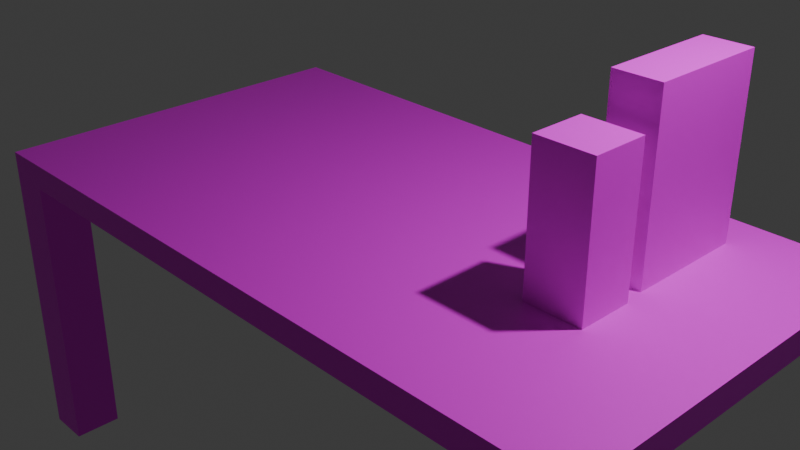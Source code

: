 # Source: Assignment.blend  (saved by Blender 4.0.36; exported with 4.5.12 LTS)
import bpy
from mathutils import Matrix  # noqa: F401  (used for matrix-valued properties, if any)

bpy.ops.wm.read_factory_settings(use_empty=True)
scene = bpy.context.scene
scene.name = 'Scene'

# ---- collections
col_collection = bpy.data.collections.new('Collection'); scene.collection.children.link(col_collection)

# ---- images (referenced by path relative to the original .blend; pixels are not part of the script)
import os
ASSET_DIR = os.environ.get("B2B_ASSET_DIR", "")  # directory of the original .blend (textures are referenced by path, not embedded)
HERE = os.path.dirname(os.path.abspath(__file__))  # packed textures are extracted next to this script under _unpacked/

def load_image(name, relpath, width, height, colorspace="sRGB"):
    """Load a texture the original file referenced (path relative to the .blend, or extracted next to this script)."""
    p = next((c for c in (os.path.join(HERE, relpath), os.path.join(ASSET_DIR, relpath)) if relpath and os.path.exists(c)), "")
    if p:
        img = bpy.data.images.load(p, check_existing=True)
        img.name = name
    else:  # same state as the original file: an image datablock whose file is absent (Cycles renders it pink)
        img = bpy.data.images.new(name, width, height)
        img.source = "FILE"
        img.filepath = "//" + (relpath or name)
    img.colorspace_settings.name = colorspace
    return img
img_lemn_jpeg = load_image('lemn.jpeg', 'lemn.jpeg', 1024, 1024, 'sRGB')
img_00016000123991_c1c1_s934_jpeg = load_image('00016000123991_C1C1_s934.jpeg', '00016000123991_C1C1_s934.jpeg', 1024, 1024, 'sRGB')
img_lapte_jpg = load_image('lapte.jpg', 'lapte.jpg', 1024, 1024, 'sRGB')

# ---- materials (node trees are filled in below, after node groups)
mat_material = bpy.data.materials.new('Material')
mat_material.alpha_threshold = 0.0
mat_material.use_transparent_shadow = False
mat_material.roughness = 0.5
mat_material.line_color = (0.0, 0.0, 0.0, 1.0)
mat_material_002 = bpy.data.materials.new('Material.002')
mat_material_002.use_transparent_shadow = False
mat_material_001 = bpy.data.materials.new('Material.001')
mat_material_001.use_transparent_shadow = False
mat_material_003 = bpy.data.materials.new('Material.003')
mat_material_003.use_transparent_shadow = False

# ---- material node trees
mat_material.use_nodes = True; mat_material.node_tree.nodes.clear()
_N = mat_material.node_tree.nodes; _L = mat_material.node_tree.links
n0 = _N.new('ShaderNodeOutputMaterial'); n0.name = 'Material Output'; n0.location = (300, 300)
n1 = _N.new('ShaderNodeBsdfPrincipled'); n1.name = 'Principled BSDF'; n1.location = (10, 300)
n1.inputs[3].default_value = 1.45
n2 = _N.new('ShaderNodeTexImage'); n2.name = 'Image Texture'; n2.location = (-280, 275)
n2.image = img_lemn_jpeg
_L.new(n1.outputs[0], n0.inputs[0])
_L.new(n2.outputs[0], n1.inputs[0])
n0.is_active_output = True
mat_material_002.use_nodes = True; mat_material_002.node_tree.nodes.clear()
_N = mat_material_002.node_tree.nodes; _L = mat_material_002.node_tree.links
n0 = _N.new('ShaderNodeBsdfPrincipled'); n0.name = 'Principled BSDF'; n0.location = (10, 300)
n0.inputs[3].default_value = 1.45
n1 = _N.new('ShaderNodeOutputMaterial'); n1.name = 'Material Output'; n1.location = (300, 300)
n2 = _N.new('ShaderNodeTexImage'); n2.name = 'Image Texture'; n2.location = (-280, 275)
n2.image = img_00016000123991_c1c1_s934_jpeg
_L.new(n0.outputs[0], n1.inputs[0])
_L.new(n2.outputs[0], n0.inputs[0])
n1.is_active_output = True
mat_material_001.use_nodes = True; mat_material_001.node_tree.nodes.clear()
_N = mat_material_001.node_tree.nodes; _L = mat_material_001.node_tree.links
n0 = _N.new('ShaderNodeBsdfPrincipled'); n0.name = 'Principled BSDF'; n0.location = (10, 300)
n0.inputs[3].default_value = 1.45
n1 = _N.new('ShaderNodeOutputMaterial'); n1.name = 'Material Output'; n1.location = (300, 300)
n2 = _N.new('ShaderNodeTexImage'); n2.name = 'Image Texture'; n2.location = (-280, 275)
n2.image = img_00016000123991_c1c1_s934_jpeg
_L.new(n0.outputs[0], n1.inputs[0])
_L.new(n2.outputs[0], n0.inputs[0])
n1.is_active_output = True
mat_material_003.use_nodes = True; mat_material_003.node_tree.nodes.clear()
_N = mat_material_003.node_tree.nodes; _L = mat_material_003.node_tree.links
n0 = _N.new('ShaderNodeBsdfPrincipled'); n0.name = 'Principled BSDF'; n0.location = (10, 300)
n0.inputs[3].default_value = 1.45
n1 = _N.new('ShaderNodeOutputMaterial'); n1.name = 'Material Output'; n1.location = (300, 300)
n2 = _N.new('ShaderNodeTexImage'); n2.name = 'Image Texture'; n2.location = (-280, 275)
n2.image = img_lapte_jpg
n2.extension = 'EXTEND'
_L.new(n0.outputs[0], n1.inputs[0])
_L.new(n2.outputs[0], n0.inputs[0])
n1.is_active_output = True

# ---- world
world_world = bpy.data.worlds.new('World'); scene.world = world_world
world_world.use_nodes = True; world_world.node_tree.nodes.clear()
_N = world_world.node_tree.nodes; _L = world_world.node_tree.links
n0 = _N.new('ShaderNodeOutputWorld'); n0.name = 'World Output'; n0.location = (300, 300)
n1 = _N.new('ShaderNodeBackground'); n1.name = 'Background'; n1.location = (10, 300)
n1.inputs[0].default_value = (0.05088, 0.05088, 0.05088, 1.0)
_L.new(n1.outputs[0], n0.inputs[0])
n0.is_active_output = True
world_world.color = (0.05088, 0.05088, 0.05088)
world_world.use_sun_shadow = False
world_world.sun_shadow_jitter_overblur = 0.0

# ---- cameras
cam_camera = bpy.data.cameras.new('Camera')
cam_camera.clip_end = 100.0
cam_camera.ortho_scale = 7.314

# ---- lights
light_light = bpy.data.lights.new('Light', 'POINT')
light_light.transmission_factor = 0.0
light_light.use_soft_falloff = False
light_light.energy = 1000.0
light_light.shadow_soft_size = 0.1
light_light.shadow_maximum_resolution = 0.006
light_light.use_absolute_resolution = True

# ---- meshes
me_cube = bpy.data.meshes.new('Cube')
me_cube.from_pydata([(1.0, 1.0, 1.0), (1.0, 1.0, -1.0), (1.0, -1.0, 1.0), (1.0, -1.0, -1.0), (-1.0, 1.0, 1.0), (-1.0, 1.0, -1.0), (-1.0, -1.0, 1.0), (-1.0, -1.0, -1.0), (0.0, 1.0, -1.0), (0.0, -1.0, 1.0), (0.0, -1.0, -1.0), (0.0, 1.0, 1.0), (-1.0, 0.0, -1.0), (1.0, 0.0, 1.0), (-1.0, 0.0, 1.0), (1.0, 0.0, -1.0), (0.0, 0.0, -1.0), (0.0, 0.0, 1.0), (0.5, -1.0, -1.0), (0.5, 1.0, 1.0), (0.5, 1.0, -1.0), (0.5, -1.0, 1.0), (0.5, 0.0, 1.0), (0.5, 0.0, -1.0), (0.75, -1.0, -1.0), (0.75, 1.0, 1.0), (0.75, 0.0, 1.0), (0.75, 1.0, -1.0), (0.75, -1.0, 1.0), (0.75, 0.0, -1.0), (0.875, -1.0, -1.0), (0.875, 1.0, 1.0), (0.875, 0.0, 1.0), (0.875, 1.0, -1.0), (0.875, -1.0, 1.0), (0.875, 0.0, -1.0), (-1.0, 0.5, 1.0), (1.0, 0.5, -1.0), (-1.0, 0.5, -1.0), (1.0, 0.5, 1.0), (0.0, 0.5, -1.0), (0.0, 0.5, 1.0), (0.5, 0.5, -1.0), (0.5, 0.5, 1.0), (0.75, 0.5, 1.0), (0.75, 0.5, -1.0), (0.875, 0.5, 1.0), (0.875, 0.5, -1.0), (-1.0, 0.75, 1.0), (1.0, 0.75, -1.0), (-1.0, 0.75, -1.0), (1.0, 0.75, 1.0), (0.0, 0.75, -1.0), (0.0, 0.75, 1.0), (0.5, 0.75, -1.0), (0.5, 0.75, 1.0), (0.75, 0.75, 1.0), (0.75, 0.75, -1.0), (0.875, 0.75, 1.0), (0.875, 0.75, -1.0), (-1.0, -0.5, -1.0), (1.0, -0.5, 1.0), (0.0, -0.5, -1.0), (0.0, -0.5, 1.0), (-1.0, -0.5, 1.0), (1.0, -0.5, -1.0), (0.5, -0.5, 1.0), (0.5, -0.5, -1.0), (0.75, -0.5, 1.0), (0.75, -0.5, -1.0), (0.875, -0.5, 1.0), (0.875, -0.5, -1.0), (-1.0, -0.75, -1.0), (1.0, -0.75, 1.0), (0.0, -0.75, -1.0), (0.0, -0.75, 1.0), (0.5, -0.75, 1.0), (0.5, -0.75, -1.0), (0.75, -0.75, 1.0), (0.75, -0.75, -1.0), (0.875, -0.75, 1.0), (0.875, -0.75, -1.0), (-1.0, -0.75, 1.0), (1.0, -0.75, -1.0), (-0.5, 1.0, -1.0), (-0.5, -1.0, 1.0), (-0.5, -1.0, -1.0), (-0.5, 1.0, 1.0), (-0.5, 0.0, -1.0), (-0.5, 0.0, 1.0), (-0.5, 0.5, 1.0), (-0.5, 0.5, -1.0), (-0.5, 0.75, -1.0), (-0.5, 0.75, 1.0), (-0.5, -0.5, -1.0), (-0.5, -0.5, 1.0), (-0.5, -0.75, -1.0), (-0.5, -0.75, 1.0), (-0.75, 1.0, -1.0), (-0.75, -1.0, 1.0), (-0.75, 0.0, -1.0), (-0.75, 0.5, -1.0), (-0.75, 0.75, -1.0), (-0.75, -0.5, -1.0), (-0.75, -0.75, -1.0), (-0.75, -1.0, -1.0), (-0.75, 1.0, 1.0), (-0.75, 0.0, 1.0), (-0.75, 0.5, 1.0), (-0.75, 0.75, 1.0), (-0.75, -0.5, 1.0), (-0.75, -0.75, 1.0), (-0.875, 1.0, -1.0), (-0.875, -1.0, 1.0), (-0.875, 0.0, -1.0), (-0.875, 0.5, -1.0), (-0.875, 0.75, -1.0), (-0.875, -0.5, -1.0), (-0.875, -0.75, -1.0), (-0.875, -1.0, -1.0), (-0.875, 1.0, 1.0), (-0.875, 0.0, 1.0), (-0.875, 0.5, 1.0), (-0.875, 0.75, 1.0), (-0.875, -0.5, 1.0), (-0.875, -0.75, 1.0), (-0.875, 1.0, -1.0), (-0.875, -1.0, 1.0), (-0.875, 0.0, -1.0), (-0.875, 0.5, -1.0), (-0.875, 0.75, -1.0), (-0.875, -0.5, -1.0), (-0.875, -0.75, -1.0), (-0.875, -1.0, -1.0), (-0.875, 1.0, 1.0), (-0.875, 0.0, 1.0), (-0.875, 0.5, 1.0), (-0.875, 0.75, 1.0), (-0.875, -0.5, 1.0), (-0.875, -0.75, 1.0), (1.0, -1.0, 1.0), (-1.0, -1.0, 1.0), (0.875, 1.0, 1.0), (-1.0, -0.5, -1.0), (-0.875, 0.75, -1.0), (-0.875, -0.75, -1.0), (-0.875, -1.0, -1.0), (-0.875, 1.0, 1.0), (1.0, 1.0, -1.0), (1.0, -1.0, -1.0), (-1.0, 1.0, -1.0), (-1.0, -1.0, -1.0), (0.875, -1.0, -1.0), (0.875, 1.0, -1.0), (1.0, 0.75, -1.0), (-1.0, 0.75, -1.0), (0.875, 0.75, -1.0), (-1.0, -0.75, -1.0), (0.875, -0.75, -1.0), (1.0, -0.75, -1.0), (-0.875, 1.0, -1.0), (1.0, -1.0, 1.0), (-1.0, -1.0, 1.0), (-0.875, 0.75, -1.0), (-0.875, -0.75, -1.0), (-0.875, -1.0, -1.0), (1.0, 1.0, -1.0), (1.0, -1.0, -1.0), (-1.0, 1.0, -1.0), (-1.0, -1.0, -1.0), (0.875, -1.0, -1.0), (0.875, 1.0, -1.0), (1.0, 0.75, -1.0), (-1.0, 0.75, -1.0), (0.875, 0.75, -1.0), (-1.0, -0.75, -1.0), (0.875, -0.75, -1.0), (1.0, -0.75, -1.0), (-0.875, 1.0, -1.0), (-0.875, 0.75, -1.0), (-0.875, -0.75, -1.0), (-0.875, -1.0, -1.0), (1.0, 1.0, -23.82), (1.0, -1.0, -23.82), (-1.0, 1.0, -23.82), (-1.0, -1.0, -23.82), (0.875, -1.0, -23.82), (0.875, 1.0, -23.82), (1.0, 0.75, -23.82), (-1.0, 0.75, -23.82), (0.875, 0.75, -23.82), (-1.0, -0.75, -23.82), (0.875, -0.75, -23.82), (1.0, -0.75, -23.82), (-0.875, 1.0, -23.82), (-0.875, 0.75, -23.82), (-0.875, -0.75, -23.82), (-0.875, -1.0, -23.82), (-1.0, 1.0, -23.82), (-1.0, 0.75, -23.82), (-0.875, 1.0, -23.82), (-0.875, 0.75, -23.82)], [(112, 126), (113, 127), (114, 128), (115, 129), (116, 130), (117, 131), (118, 132), (119, 133), (120, 134), (121, 135), (122, 136), (123, 137), (124, 138), (125, 139), (2, 140), (6, 141), (31, 142), (60, 143), (130, 144), (132, 145), (133, 146), (134, 147), (146, 165), (140, 161), (144, 163), (141, 162), (145, 164), (126, 160), (165, 181), (163, 179), (160, 178), (164, 180), (180, 196), (181, 197), (178, 194), (179, 195), (196, 191), (185, 197), (195, 201), (194, 200)], [(125, 82, 6, 113), (119, 113, 6, 7), (50, 48, 4, 5), (5, 50, 155, 150), (83, 73, 2, 3), (33, 31, 0, 1), (84, 87, 11, 8), (96, 74, 10, 86), (18, 21, 9, 10), (76, 75, 9, 21), (43, 41, 17, 22), (91, 40, 16, 88), (37, 39, 13, 15), (47, 37, 15, 35), (60, 64, 14, 12), (122, 36, 14, 121), (40, 42, 23, 16), (44, 43, 22, 26), (78, 76, 21, 28), (24, 28, 21, 18), (8, 11, 19, 20), (74, 77, 18, 10), (30, 34, 28, 24), (80, 78, 28, 34), (46, 44, 26, 32), (42, 45, 29, 23), (20, 19, 25, 27), (77, 79, 24, 18), (39, 46, 32, 13), (73, 80, 34, 2), (3, 2, 34, 30), (45, 47, 35, 29), (27, 25, 31, 33), (79, 81, 30, 24), (57, 59, 47, 45), (51, 58, 46, 39), (54, 57, 45, 42), (58, 56, 44, 46), (56, 55, 43, 44), (52, 54, 42, 40), (123, 48, 36, 122), (59, 49, 37, 47), (49, 51, 39, 37), (92, 52, 40, 91), (55, 53, 41, 43), (12, 14, 36, 38), (19, 11, 53, 55), (84, 8, 52, 92), (1, 0, 51, 49), (81, 83, 159, 158), (120, 4, 48, 123), (8, 20, 54, 52), (25, 19, 55, 56), (31, 25, 56, 58), (20, 27, 57, 54), (0, 31, 58, 51), (27, 33, 59, 57), (38, 36, 48, 50), (29, 35, 71, 69), (13, 32, 70, 61), (23, 29, 69, 67), (32, 26, 68, 70), (16, 23, 67, 62), (26, 22, 66, 68), (72, 82, 64, 60), (22, 17, 63, 66), (88, 16, 62, 94), (15, 13, 61, 65), (35, 15, 65, 71), (121, 14, 64, 124), (7, 6, 82, 72), (69, 71, 81, 79), (61, 70, 80, 73), (67, 69, 79, 77), (70, 68, 78, 80), (62, 67, 77, 74), (68, 66, 76, 78), (66, 63, 75, 76), (94, 62, 74, 96), (65, 61, 73, 83), (71, 65, 83, 81), (124, 64, 82, 125), (63, 95, 97, 75), (103, 94, 96, 104), (17, 89, 95, 63), (100, 88, 94, 103), (11, 87, 93, 53), (98, 84, 92, 102), (102, 92, 91, 101), (53, 93, 90, 41), (41, 90, 89, 17), (101, 91, 88, 100), (104, 96, 86, 105), (98, 106, 87, 84), (10, 9, 85, 86), (75, 97, 85, 9), (112, 120, 106, 98), (118, 104, 105, 119), (115, 101, 100, 114), (116, 102, 101, 115), (112, 98, 102, 116), (114, 100, 103, 117), (117, 103, 104, 118), (95, 110, 111, 97), (89, 107, 110, 95), (87, 106, 109, 93), (93, 109, 108, 90), (90, 108, 107, 89), (86, 85, 99, 105), (97, 111, 99, 85), (60, 117, 118, 72), (12, 114, 117, 60), (5, 112, 116, 50), (50, 116, 115, 38), (38, 115, 114, 12), (72, 118, 119, 7), (5, 4, 120, 112), (110, 124, 125, 111), (107, 121, 124, 110), (106, 120, 123, 109), (109, 123, 122, 108), (108, 122, 121, 107), (105, 99, 113, 119), (111, 125, 113, 99), (158, 159, 177, 176), (148, 154, 172, 166), (30, 81, 158, 152), (72, 7, 151, 157), (1, 49, 154, 148), (59, 33, 153, 156), (33, 1, 148, 153), (3, 30, 152, 149), (83, 3, 149, 159), (49, 59, 156, 154), (177, 167, 183, 193), (167, 170, 186, 183), (156, 153, 171, 174), (153, 148, 166, 171), (157, 151, 169, 175), (154, 156, 174, 172), (152, 158, 176, 170), (149, 152, 170, 167), (159, 149, 167, 177), (150, 155, 173, 168), (192, 193, 183, 186), (187, 182, 188, 190), (168, 173, 189, 184), (166, 172, 188, 182), (176, 177, 193, 192), (174, 171, 187, 190), (171, 166, 182, 187), (175, 169, 185, 191), (172, 174, 190, 188), (170, 176, 192, 186), (184, 189, 199, 198)])
_uv = me_cube.uv_layers.new(name='UVMap')
_uv.uv.foreach_set('vector', [0.8594, 0.7188, 0.875, 0.7188, 0.875, 0.75, 0.8594, 0.75, 0.375, 0.9844, 0.625, 0.9844, 0.625, 1.0, 0.375, 1.0, 0.375, 0.2188, 0.625, 0.2188, 0.625, 0.25, 0.375, 0.25, 0.375, 0.25, 0.375, 0.2188, 0.375, 0.2188, 0.375, 0.25, 0.375, 0.7188, 0.625, 0.7188, 0.625, 0.75, 0.375, 0.75, 0.375, 0.4844, 0.625, 0.4844, 0.625, 0.5, 0.375, 0.5, 0.375, 0.3125, 0.625, 0.3125, 0.625, 0.375, 0.375, 0.375, 0.1875, 0.7188, 0.25, 0.7188, 0.25, 0.75, 0.1875, 0.75, 0.375, 0.8125, 0.625, 0.8125, 0.625, 0.875, 0.375, 0.875, 0.6875, 0.7188, 0.75, 0.7188, 0.75, 0.75, 0.6875, 0.75, 0.6875, 0.5625, 0.75, 0.5625, 0.75, 0.625, 0.6875, 0.625, 0.1875, 0.5625, 0.25, 0.5625, 0.25, 0.625, 0.1875, 0.625, 0.375, 0.5625, 0.625, 0.5625, 0.625, 0.625, 0.375, 0.625, 0.3594, 0.5625, 0.375, 0.5625, 0.375, 0.625, 0.3594, 0.625, 0.375, 0.0625, 0.625, 0.0625, 0.625, 0.125, 0.375, 0.125, 0.8594, 0.5625, 0.875, 0.5625, 0.875, 0.625, 0.8594, 0.625, 0.25, 0.5625, 0.3125, 0.5625, 0.3125, 0.625, 0.25, 0.625, 0.6562, 0.5625, 0.6875, 0.5625, 0.6875, 0.625, 0.6562, 0.625, 0.6562, 0.7188, 0.6875, 0.7188, 0.6875, 0.75, 0.6562, 0.75, 0.375, 0.7812, 0.625, 0.7812, 0.625, 0.8125, 0.375, 0.8125, 0.375, 0.375, 0.625, 0.375, 0.625, 0.4375, 0.375, 0.4375, 0.25, 0.7188, 0.3125, 0.7188, 0.3125, 0.75, 0.25, 0.75, 0.375, 0.7656, 0.625, 0.7656, 0.625, 0.7812, 0.375, 0.7812, 0.6406, 0.7188, 0.6562, 0.7188, 0.6562, 0.75, 0.6406, 0.75, 0.6406, 0.5625, 0.6562, 0.5625, 0.6562, 0.625, 0.6406, 0.625, 0.3125, 0.5625, 0.3438, 0.5625, 0.3438, 0.625, 0.3125, 0.625, 0.375, 0.4375, 0.625, 0.4375, 0.625, 0.4688, 0.375, 0.4688, 0.3125, 0.7188, 0.3438, 0.7188, 0.3438, 0.75, 0.3125, 0.75, 0.625, 0.5625, 0.6406, 0.5625, 0.6406, 0.625, 0.625, 0.625, 0.625, 0.7188, 0.6406, 0.7188, 0.6406, 0.75, 0.625, 0.75, 0.375, 0.75, 0.625, 0.75, 0.625, 0.7656, 0.375, 0.7656, 0.3438, 0.5625, 0.3594, 0.5625, 0.3594, 0.625, 0.3438, 0.625, 0.375, 0.4688, 0.625, 0.4688, 0.625, 0.4844, 0.375, 0.4844, 0.3438, 0.7188, 0.3594, 0.7188, 0.3594, 0.75, 0.3438, 0.75, 0.3438, 0.5312, 0.3594, 0.5312, 0.3594, 0.5625, 0.3438, 0.5625, 0.625, 0.5312, 0.6406, 0.5312, 0.6406, 0.5625, 0.625, 0.5625, 0.3125, 0.5312, 0.3438, 0.5312, 0.3438, 0.5625, 0.3125, 0.5625, 0.6406, 0.5312, 0.6562, 0.5312, 0.6562, 0.5625, 0.6406, 0.5625, 0.6562, 0.5312, 0.6875, 0.5312, 0.6875, 0.5625, 0.6562, 0.5625, 0.25, 0.5312, 0.3125, 0.5312, 0.3125, 0.5625, 0.25, 0.5625, 0.8594, 0.5312, 0.875, 0.5312, 0.875, 0.5625, 0.8594, 0.5625, 0.3594, 0.5312, 0.375, 0.5312, 0.375, 0.5625, 0.3594, 0.5625, 0.375, 0.5312, 0.625, 0.5312, 0.625, 0.5625, 0.375, 0.5625, 0.1875, 0.5312, 0.25, 0.5312, 0.25, 0.5625, 0.1875, 0.5625, 0.6875, 0.5312, 0.75, 0.5312, 0.75, 0.5625, 0.6875, 0.5625, 0.375, 0.125, 0.625, 0.125, 0.625, 0.1875, 0.375, 0.1875, 0.6875, 0.5, 0.75, 0.5, 0.75, 0.5312, 0.6875, 0.5312, 0.1875, 0.5, 0.25, 0.5, 0.25, 0.5312, 0.1875, 0.5312, 0.375, 0.5, 0.625, 0.5, 0.625, 0.5312, 0.375, 0.5312, 0.3594, 0.7188, 0.375, 0.7188, 0.375, 0.7188, 0.3594, 0.7188, 0.8594, 0.5, 0.875, 0.5, 0.875, 0.5312, 0.8594, 0.5312, 0.25, 0.5, 0.3125, 0.5, 0.3125, 0.5312, 0.25, 0.5312, 0.6562, 0.5, 0.6875, 0.5, 0.6875, 0.5312, 0.6562, 0.5312, 0.6406, 0.5, 0.6562, 0.5, 0.6562, 0.5312, 0.6406, 0.5312, 0.3125, 0.5, 0.3438, 0.5, 0.3438, 0.5312, 0.3125, 0.5312, 0.625, 0.5, 0.6406, 0.5, 0.6406, 0.5312, 0.625, 0.5312, 0.3438, 0.5, 0.3594, 0.5, 0.3594, 0.5312, 0.3438, 0.5312, 0.375, 0.1875, 0.625, 0.1875, 0.625, 0.2188, 0.375, 0.2188, 0.3438, 0.625, 0.3594, 0.625, 0.3594, 0.6875, 0.3438, 0.6875, 0.625, 0.625, 0.6406, 0.625, 0.6406, 0.6875, 0.625, 0.6875, 0.3125, 0.625, 0.3438, 0.625, 0.3438, 0.6875, 0.3125, 0.6875, 0.6406, 0.625, 0.6562, 0.625, 0.6562, 0.6875, 0.6406, 0.6875, 0.25, 0.625, 0.3125, 0.625, 0.3125, 0.6875, 0.25, 0.6875, 0.6562, 0.625, 0.6875, 0.625, 0.6875, 0.6875, 0.6562, 0.6875, 0.375, 0.03125, 0.625, 0.03125, 0.625, 0.0625, 0.375, 0.0625, 0.6875, 0.625, 0.75, 0.625, 0.75, 0.6875, 0.6875, 0.6875, 0.1875, 0.625, 0.25, 0.625, 0.25, 0.6875, 0.1875, 0.6875, 0.375, 0.625, 0.625, 0.625, 0.625, 0.6875, 0.375, 0.6875, 0.3594, 0.625, 0.375, 0.625, 0.375, 0.6875, 0.3594, 0.6875, 0.8594, 0.625, 0.875, 0.625, 0.875, 0.6875, 0.8594, 0.6875, 0.375, 0.0, 0.625, 0.0, 0.625, 0.03125, 0.375, 0.03125, 0.3438, 0.6875, 0.3594, 0.6875, 0.3594, 0.7188, 0.3438, 0.7188, 0.625, 0.6875, 0.6406, 0.6875, 0.6406, 0.7188, 0.625, 0.7188, 0.3125, 0.6875, 0.3438, 0.6875, 0.3438, 0.7188, 0.3125, 0.7188, 0.6406, 0.6875, 0.6562, 0.6875, 0.6562, 0.7188, 0.6406, 0.7188, 0.25, 0.6875, 0.3125, 0.6875, 0.3125, 0.7188, 0.25, 0.7188, 0.6562, 0.6875, 0.6875, 0.6875, 0.6875, 0.7188, 0.6562, 0.7188, 0.6875, 0.6875, 0.75, 0.6875, 0.75, 0.7188, 0.6875, 0.7188, 0.1875, 0.6875, 0.25, 0.6875, 0.25, 0.7188, 0.1875, 0.7188, 0.375, 0.6875, 0.625, 0.6875, 0.625, 0.7188, 0.375, 0.7188, 0.3594, 0.6875, 0.375, 0.6875, 0.375, 0.7188, 0.3594, 0.7188, 0.8594, 0.6875, 0.875, 0.6875, 0.875, 0.7188, 0.8594, 0.7188, 0.75, 0.6875, 0.8125, 0.6875, 0.8125, 0.7188, 0.75, 0.7188, 0.1562, 0.6875, 0.1875, 0.6875, 0.1875, 0.7188, 0.1562, 0.7188, 0.75, 0.625, 0.8125, 0.625, 0.8125, 0.6875, 0.75, 0.6875, 0.1562, 0.625, 0.1875, 0.625, 0.1875, 0.6875, 0.1562, 0.6875, 0.75, 0.5, 0.8125, 0.5, 0.8125, 0.5312, 0.75, 0.5312, 0.1562, 0.5, 0.1875, 0.5, 0.1875, 0.5312, 0.1562, 0.5312, 0.1562, 0.5312, 0.1875, 0.5312, 0.1875, 0.5625, 0.1562, 0.5625, 0.75, 0.5312, 0.8125, 0.5312, 0.8125, 0.5625, 0.75, 0.5625, 0.75, 0.5625, 0.8125, 0.5625, 0.8125, 0.625, 0.75, 0.625, 0.1562, 0.5625, 0.1875, 0.5625, 0.1875, 0.625, 0.1562, 0.625, 0.1562, 0.7188, 0.1875, 0.7188, 0.1875, 0.75, 0.1562, 0.75, 0.375, 0.2812, 0.625, 0.2812, 0.625, 0.3125, 0.375, 0.3125, 0.375, 0.875, 0.625, 0.875, 0.625, 0.9375, 0.375, 0.9375, 0.75, 0.7188, 0.8125, 0.7188, 0.8125, 0.75, 0.75, 0.75, 0.375, 0.2656, 0.625, 0.2656, 0.625, 0.2812, 0.375, 0.2812, 0.1406, 0.7188, 0.1562, 0.7188, 0.1562, 0.75, 0.1406, 0.75, 0.1406, 0.5625, 0.1562, 0.5625, 0.1562, 0.625, 0.1406, 0.625, 0.1406, 0.5312, 0.1562, 0.5312, 0.1562, 0.5625, 0.1406, 0.5625, 0.1406, 0.5, 0.1562, 0.5, 0.1562, 0.5312, 0.1406, 0.5312, 0.1406, 0.625, 0.1562, 0.625, 0.1562, 0.6875, 0.1406, 0.6875, 0.1406, 0.6875, 0.1562, 0.6875, 0.1562, 0.7188, 0.1406, 0.7188, 0.8125, 0.6875, 0.8438, 0.6875, 0.8438, 0.7188, 0.8125, 0.7188, 0.8125, 0.625, 0.8438, 0.625, 0.8438, 0.6875, 0.8125, 0.6875, 0.8125, 0.5, 0.8438, 0.5, 0.8438, 0.5312, 0.8125, 0.5312, 0.8125, 0.5312, 0.8438, 0.5312, 0.8438, 0.5625, 0.8125, 0.5625, 0.8125, 0.5625, 0.8438, 0.5625, 0.8438, 0.625, 0.8125, 0.625, 0.375, 0.9375, 0.625, 0.9375, 0.625, 0.9688, 0.375, 0.9688, 0.8125, 0.7188, 0.8438, 0.7188, 0.8438, 0.75, 0.8125, 0.75, 0.125, 0.6875, 0.1406, 0.6875, 0.1406, 0.7188, 0.125, 0.7188, 0.125, 0.625, 0.1406, 0.625, 0.1406, 0.6875, 0.125, 0.6875, 0.125, 0.5, 0.1406, 0.5, 0.1406, 0.5312, 0.125, 0.5312, 0.125, 0.5312, 0.1406, 0.5312, 0.1406, 0.5625, 0.125, 0.5625, 0.125, 0.5625, 0.1406, 0.5625, 0.1406, 0.625, 0.125, 0.625, 0.125, 0.7188, 0.1406, 0.7188, 0.1406, 0.75, 0.125, 0.75, 0.375, 0.25, 0.625, 0.25, 0.625, 0.2656, 0.375, 0.2656, 0.8438, 0.6875, 0.8594, 0.6875, 0.8594, 0.7188, 0.8438, 0.7188, 0.8438, 0.625, 0.8594, 0.625, 0.8594, 0.6875, 0.8438, 0.6875, 0.8438, 0.5, 0.8594, 0.5, 0.8594, 0.5312, 0.8438, 0.5312, 0.8438, 0.5312, 0.8594, 0.5312, 0.8594, 0.5625, 0.8438, 0.5625, 0.8438, 0.5625, 0.8594, 0.5625, 0.8594, 0.625, 0.8438, 0.625, 0.375, 0.9688, 0.625, 0.9688, 0.625, 0.9844, 0.375, 0.9844, 0.8438, 0.7188, 0.8594, 0.7188, 0.8594, 0.75, 0.8438, 0.75, 0.3594, 0.7188, 0.375, 0.7188, 0.375, 0.7188, 0.3594, 0.7188, 0.375, 0.5, 0.375, 0.5312, 0.375, 0.5312, 0.375, 0.5, 0.3594, 0.75, 0.3594, 0.7188, 0.3594, 0.7188, 0.3594, 0.75, 0.375, 0.03125, 0.375, 0.0, 0.375, 0.0, 0.375, 0.03125, 0.375, 0.5, 0.375, 0.5312, 0.375, 0.5312, 0.375, 0.5, 0.3594, 0.5312, 0.3594, 0.5, 0.3594, 0.5, 0.3594, 0.5312, 0.375, 0.4844, 0.375, 0.5, 0.375, 0.5, 0.375, 0.4844, 0.375, 0.75, 0.375, 0.7656, 0.375, 0.7656, 0.375, 0.75, 0.375, 0.7188, 0.375, 0.75, 0.375, 0.75, 0.375, 0.7188, 0.375, 0.5312, 0.3594, 0.5312, 0.3594, 0.5312, 0.375, 0.5312, 0.375, 0.7188, 0.375, 0.75, 0.375, 0.75, 0.375, 0.7188, 0.375, 0.75, 0.375, 0.7656, 0.375, 0.7656, 0.375, 0.75, 0.3594, 0.5312, 0.3594, 0.5, 0.3594, 0.5, 0.3594, 0.5312, 0.375, 0.4844, 0.375, 0.5, 0.375, 0.5, 0.375, 0.4844, 0.375, 0.03125, 0.375, 0.0, 0.375, 0.0, 0.375, 0.03125, 0.375, 0.5312, 0.3594, 0.5312, 0.3594, 0.5312, 0.375, 0.5312, 0.3594, 0.75, 0.3594, 0.7188, 0.3594, 0.7188, 0.3594, 0.75, 0.375, 0.75, 0.375, 0.7656, 0.375, 0.7656, 0.375, 0.75, 0.375, 0.7188, 0.375, 0.75, 0.375, 0.75, 0.375, 0.7188, 0.375, 0.25, 0.375, 0.2188, 0.375, 0.2188, 0.375, 0.25, 0.3594, 0.7188, 0.375, 0.7188, 0.375, 0.75, 0.3594, 0.75, 0.3594, 0.5, 0.375, 0.5, 0.375, 0.5312, 0.3594, 0.5312, 0.375, 0.25, 0.375, 0.2188, 0.375, 0.2188, 0.375, 0.25, 0.375, 0.5, 0.375, 0.5312, 0.375, 0.5312, 0.375, 0.5, 0.3594, 0.7188, 0.375, 0.7188, 0.375, 0.7188, 0.3594, 0.7188, 0.3594, 0.5312, 0.3594, 0.5, 0.3594, 0.5, 0.3594, 0.5312, 0.375, 0.4844, 0.375, 0.5, 0.375, 0.5, 0.375, 0.4844, 0.375, 0.03125, 0.375, 0.0, 0.375, 0.0, 0.375, 0.03125, 0.375, 0.5312, 0.3594, 0.5312, 0.3594, 0.5312, 0.375, 0.5312, 0.3594, 0.75, 0.3594, 0.7188, 0.3594, 0.7188, 0.3594, 0.75, 0.375, 0.25, 0.375, 0.2188, 0.375, 0.2188, 0.375, 0.25])
me_cube.materials.append(mat_material)
me_cube.use_mirror_vertex_groups = False
me_cube.update()
me_cube_001 = bpy.data.meshes.new('Cube.001')
me_cube_001.from_pydata([(-0.09904, -0.03324, -0.3163), (-0.09904, -0.03324, 0.3163), (-0.09904, 0.03324, -0.3163), (-0.09904, 0.03324, 0.3163), (0.09904, -0.03324, -0.3163), (0.09904, -0.03324, 0.3163), (0.09904, 0.03324, -0.3163), (0.09904, 0.03324, 0.3163)], [], [(0, 1, 3, 2), (2, 3, 7, 6), (6, 7, 5, 4), (4, 5, 1, 0), (2, 6, 4, 0), (7, 3, 1, 5)])
_uv = me_cube_001.uv_layers.new(name='UVMap')
_uv.uv.foreach_set('vector', [0.375, 0.0, 0.625, 0.0, 0.625, 0.25, 0.375, 0.25, 0.375, 0.25, 0.625, 0.25, 0.625, 0.5, 0.375, 0.5, 0.375, 0.5, 0.625, 0.5, 0.625, 0.75, 0.375, 0.75, 0.375, 0.75, 0.625, 0.75, 0.625, 1.0, 0.375, 1.0, 0.125, 0.5, 0.375, 0.5, 0.375, 0.75, 0.125, 0.75, 0.625, 0.5, 0.875, 0.5, 0.875, 0.75, 0.625, 0.75])
me_cube_001.materials.append(mat_material_002)
me_cube_001.update()
me_cube_002 = bpy.data.meshes.new('Cube.002')
me_cube_002.from_pydata([(-0.01363, -0.1047, -0.05006), (-0.01363, -0.1047, 0.05006), (-0.01363, 0.1047, -0.05006), (-0.01363, 0.1047, 0.05006), (0.01363, -0.1047, -0.05006), (0.01363, -0.1047, 0.05006), (0.01363, 0.1047, -0.05006), (0.01363, 0.1047, 0.05006)], [], [(0, 1, 3, 2), (2, 3, 7, 6), (6, 7, 5, 4), (4, 5, 1, 0), (2, 6, 4, 0), (7, 3, 1, 5)])
_uv = me_cube_002.uv_layers.new(name='UVMap')
_uv.uv.foreach_set('vector', [0.375, 0.0, 0.625, 0.0, 0.625, 0.25, 0.375, 0.25, 0.375, 0.25, 0.625, 0.25, 0.625, 0.5, 0.375, 0.5, 0.375, 0.5, 0.625, 0.5, 0.625, 0.75, 0.375, 0.75, 0.375, 0.75, 0.625, 0.75, 0.625, 1.0, 0.375, 1.0, 0.125, 0.5, 0.375, 0.5, 0.375, 0.75, 0.125, 0.75, 0.625, 0.5, 0.875, 0.5, 0.875, 0.75, 0.625, 0.75])
me_cube_002.materials.append(mat_material_001)
me_cube_002.update()
me_cube_003 = bpy.data.meshes.new('Cube.003')
me_cube_003.from_pydata([(-1.563, -1.048, -0.4633), (-1.563, -1.048, 0.4633), (-1.563, 1.048, -0.4633), (-1.563, 1.048, 0.4633), (1.563, -1.048, -0.4633), (1.563, -1.048, 0.4633), (1.563, 1.048, -0.4633), (1.563, 1.048, 0.4633)], [], [(0, 1, 3, 2), (2, 3, 7, 6), (6, 7, 5, 4), (4, 5, 1, 0), (2, 6, 4, 0), (7, 3, 1, 5)])
_uv = me_cube_003.uv_layers.new(name='UVMap')
_uv.uv.foreach_set('vector', [0.375, 0.0, 0.625, 0.0, 0.625, 0.25, 0.375, 0.25, 0.375, 0.25, 0.625, 0.25, 0.625, 0.5, 0.375, 0.5, 0.375, 0.5, 0.625, 0.5, 0.625, 0.75, 0.375, 0.75, 0.375, 0.75, 0.625, 0.75, 0.625, 1.0, 0.375, 1.0, 0.125, 0.5, 0.375, 0.5, 0.375, 0.75, 0.125, 0.75, 0.625, 0.5, 0.875, 0.5, 0.875, 0.75, 0.625, 0.75])
me_cube_003.materials.append(mat_material_003)
me_cube_003.update()

# ---- objects
ob_cube = bpy.data.objects.new('Cube', me_cube)
ob_light = bpy.data.objects.new('Light', light_light)
ob_camera = bpy.data.objects.new('Camera', cam_camera)
ob_table = bpy.data.objects.new('table', me_cube_001)
ob_cereal_box = bpy.data.objects.new('cereal_box', me_cube_002)
ob_milk = bpy.data.objects.new('milk', me_cube_003)

# ---- transforms, parenting, visibility, modifiers, constraints
ob_cube.location = (0.0, 0.0, 0.0)
ob_cube.scale = (-3.965, 2.175, 0.1473)
ob_cube.lock_rotations_4d = False
ob_cube.empty_display_type = 'ARROWS'
ob_cube.lineart.crease_threshold = 0.0
ob_light.location = (4.076, 1.005, 5.904)
ob_light.rotation_euler = (0.6503, 0.05522, 1.866)
ob_light.lock_rotations_4d = False
ob_light.empty_display_type = 'ARROWS'
ob_light.color = (0.0, 0.0, 0.0, 0.0)
ob_light.lineart.crease_threshold = 0.0
ob_camera.location = (7.359, -6.926, 4.958)
ob_camera.rotation_euler = (1.109, 0.0, 0.8149)
ob_camera.lock_rotations_4d = False
ob_camera.empty_display_type = 'ARROWS'
ob_camera.color = (0.0, 0.0, 0.0, 0.0)
ob_camera.display_type = 'WIRE'
ob_camera.lineart.crease_threshold = 0.0
ob_table.location = (2.448, 0.9995, 1.097)
ob_table.scale = (2.63, 20.25, -3.032)
ob_cereal_box.location = (4.286, -9.303, 0.1964)
ob_cereal_box.rotation_euler = (-1.571, -1.571, 0.0)
ob_milk.location = (2.423, -0.2216, 0.9157)
ob_milk.rotation_euler = (-3.142, -0.0, 0.0)
ob_milk.scale = (0.2054, 0.2958, 1.664)

# ---- collection membership
col_collection.objects.link(ob_cube)
col_collection.objects.link(ob_light)
col_collection.objects.link(ob_camera)
col_collection.objects.link(ob_table)
col_collection.objects.link(ob_cereal_box)
col_collection.objects.link(ob_milk)

# ---- scene / render settings (as saved in the file)
scene.camera = ob_camera
scene.frame_start = 1; scene.frame_end = 250; scene.frame_set(1)
scene.render.engine = 'BLENDER_EEVEE_NEXT'
scene.cycles.sampling_pattern = 'TABULATED_SOBOL'
bpy.context.view_layer.update()
